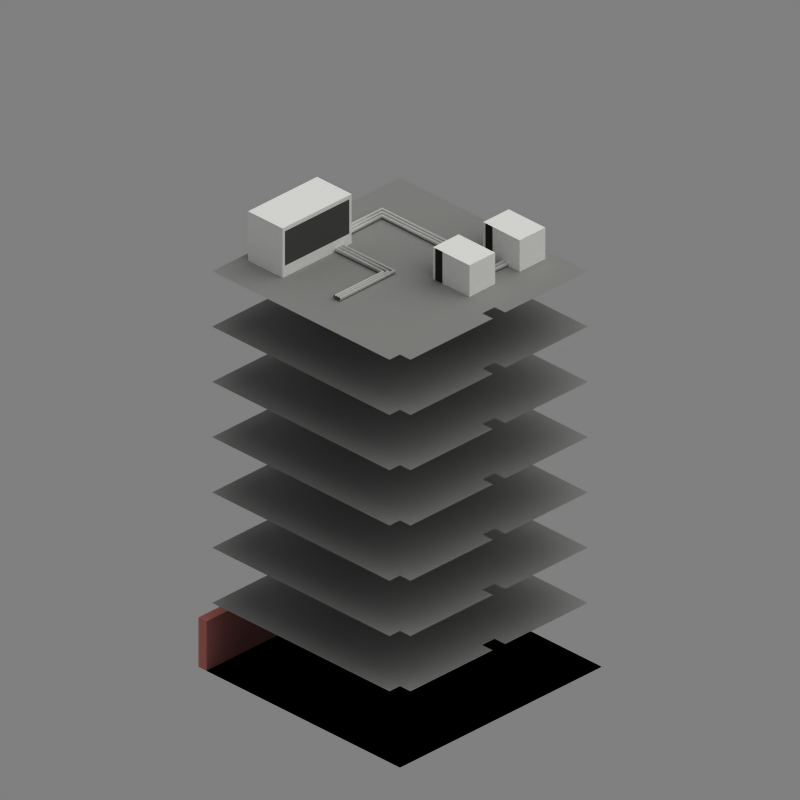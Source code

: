 # Source: ladderwall.blend  (saved by Blender 2.69.0; exported with 4.5.12 LTS)
import bpy
from mathutils import Matrix  # noqa: F401  (used for matrix-valued properties, if any)

bpy.ops.wm.read_factory_settings(use_empty=True)
scene = bpy.context.scene
scene.name = 'Scene'

# ---- collections
col_collection_1 = bpy.data.collections.new('Collection 1'); scene.collection.children.link(col_collection_1)
col_collection_2 = bpy.data.collections.new('Collection 2'); scene.collection.children.link(col_collection_2)
col_collection_2.hide_render = True
col_collection_2.hide_viewport = True
col_collection_10 = bpy.data.collections.new('Collection 10'); scene.collection.children.link(col_collection_10)

# ---- materials (node trees are filled in below, after node groups)
mat_material_006 = bpy.data.materials.new('Material.006')
mat_material_006.alpha_threshold = 0.0
mat_material_006.diffuse_color = (0.8, 0.4624, 0.4328, 1.0)
mat_material_006.roughness = 0.5
mat_material_006.line_color = (0.0, 0.0, 0.0, 1.0)
mat_material_001 = bpy.data.materials.new('Material.001')
mat_material_001.alpha_threshold = 0.0
mat_material_001.diffuse_color = (0.7642, 0.7642, 0.7642, 1.0)
mat_material_001.roughness = 0.5
mat_material_001.specular_intensity = 1.0
mat_material_001.line_color = (0.0, 0.0, 0.0, 1.0)
mat_material_010 = bpy.data.materials.new('Material.010')
mat_material_010.alpha_threshold = 0.0
mat_material_010.diffuse_color = (1.0, 1.0, 1.0, 1.0)
mat_material_010.roughness = 0.5
mat_material_010.line_color = (0.0, 0.0, 0.0, 1.0)
mat_material_009 = bpy.data.materials.new('Material.009')
mat_material_009.alpha_threshold = 0.0
mat_material_009.preview_render_type = 'CUBE'
mat_material_009.diffuse_color = (0.1457, 0.1457, 0.1457, 1.0)
mat_material_009.roughness = 0.5
mat_material_009.line_color = (0.0, 0.0, 0.0, 1.0)
mat_material_004 = bpy.data.materials.new('Material.004')
mat_material_004.alpha_threshold = 0.0
mat_material_004.preview_render_type = 'CUBE'
mat_material_004.diffuse_color = (1.0, 1.0, 1.0, 1.0)
mat_material_004.roughness = 0.5
mat_material_004.line_color = (0.0, 0.0, 0.0, 1.0)
mat_material_027 = bpy.data.materials.new('Material.027')
mat_material_027.alpha_threshold = 0.0
mat_material_027.diffuse_color = (0.5872, 0.5872, 0.5872, 1.0)
mat_material_027.roughness = 0.5
mat_material_027.line_color = (0.0, 0.0, 0.0, 1.0)
mat_material_002 = bpy.data.materials.new('Material.002')
mat_material_002.alpha_threshold = 0.0
mat_material_002.diffuse_color = (1.0, 1.0, 1.0, 1.0)
mat_material_002.roughness = 0.5
mat_material_002.line_color = (0.0, 0.0, 0.0, 1.0)
mat_material_000 = bpy.data.materials.new('Material.000')
mat_material_000.alpha_threshold = 0.0
mat_material_000.preview_render_type = 'CUBE'
mat_material_000.diffuse_color = (1.0, 1.0, 1.0, 1.0)
mat_material_000.roughness = 0.5
mat_material_000.line_color = (0.0, 0.0, 0.0, 1.0)
mat_material_005 = bpy.data.materials.new('Material.005')
mat_material_005.alpha_threshold = 0.0
mat_material_005.preview_render_type = 'CUBE'
mat_material_005.diffuse_color = (0.3086, 0.3086, 0.3086, 1.0)
mat_material_005.roughness = 0.5
mat_material_005.line_color = (0.0, 0.0, 0.0, 1.0)
mat_material_003 = bpy.data.materials.new('Material.003')
mat_material_003.alpha_threshold = 0.0
mat_material_003.diffuse_color = (0.3722, 0.3962, 0.8, 1.0)
mat_material_003.roughness = 0.5
mat_material_003.specular_intensity = 0.4459
mat_material_003.line_color = (0.0, 0.0, 0.0, 0.1284)

# ---- material node trees

# ---- world
world_world = bpy.data.worlds.new('WORLD'); scene.world = world_world
world_world.color = (0.5, 0.5, 0.5)
world_world.use_sun_shadow = False
world_world.sun_shadow_jitter_overblur = 0.0
world_world.cycles.sampling_method = 'MANUAL'
world_world.cycles.sample_map_resolution = 256
world_world.light_settings.distance = 5000.0

# ---- cameras
cam_camera = bpy.data.cameras.new('CAMERA')
cam_camera.type = 'ORTHO'
cam_camera.passepartout_alpha = 0.2
cam_camera.clip_start = 26.0
cam_camera.clip_end = 93.0
cam_camera.lens = 240.0
cam_camera.sensor_width = 32.0
cam_camera.sensor_height = 18.0
cam_camera.ortho_scale = 35.1
cam_camera.show_limits = True
cam_camera.show_passepartout = False
cam_camera.show_safe_areas = True
cam_camera.dof.focus_distance = 0.0
cam_camera.dof.aperture_fstop = 128.0

# ---- lights
light_sun = bpy.data.lights.new('SUN', 'SUN')
light_sun.color = (0.9961, 1.0, 0.949)
light_sun.transmission_factor = 0.0
light_sun.angle = 1.571
light_sun.energy = 1.15
light_sun.shadow_buffer_clip_start = 0.5
light_sun.shadow_soft_size = 1.0
light_sun.shadow_cascade_max_distance = 1000.0
light_sun.cycles.use_multiple_importance_sampling = False

# ---- meshes
me_cube_056 = bpy.data.meshes.new('Cube.056')
me_cube_056.from_pydata([(-2.0, -12.5, 0.0), (-2.0, 1.192e-07, 0.0), (-1.788e-06, 1.192e-07, 0.0), (-1.788e-06, -12.5, 0.0), (-2.0, -12.5, 2.0), (-2.0, 1.192e-07, 2.0), (-1.788e-06, 1.192e-07, 2.0), (-1.788e-06, -12.5, 2.0), (-2.0, -8.333, 2.0), (-2.0, -4.167, 2.0), (-2.0, -4.167, 0.0), (-2.0, -8.333, 0.0), (-1.788e-06, -4.167, 2.0), (-1.788e-06, -8.333, 2.0), (-1.788e-06, -8.333, 0.0), (-1.788e-06, -4.167, 0.0)], [], [(9, 5, 1, 10), (5, 6, 2, 1), (13, 7, 3, 14), (7, 4, 0, 3), (10, 1, 2, 15), (12, 6, 5, 9), (4, 8, 11, 0), (8, 9, 10, 11), (6, 12, 15, 2), (12, 13, 14, 15), (0, 11, 14, 3), (11, 10, 15, 14), (7, 13, 8, 4), (13, 12, 9, 8)])
me_cube_056.polygons.foreach_set('material_index', [0, 0, 0, 0, 0, 0, 0, 1, 0, 0, 0, 0, 0, 0])
me_cube_056.materials.append(mat_material_006)
me_cube_056.materials.append(None)
me_cube_056.use_remesh_preserve_volume = False
me_cube_056.use_remesh_preserve_attributes = False
me_cube_056.use_mirror_vertex_groups = False
me_cube_056.update()
me_plane_043 = bpy.data.meshes.new('Plane.043')
me_plane_043.from_pydata([(1.0, -1.0, 0.0), (-1.0, -1.0, 0.0), (1.0, 1.0, 0.0), (-1.0, 1.0, 0.0)], [], [(1, 0, 2, 3)])
me_plane_043.use_remesh_preserve_volume = False
me_plane_043.use_remesh_preserve_attributes = False
me_plane_043.use_mirror_vertex_groups = False
me_plane_043.update()
me_cube_044 = bpy.data.meshes.new('Cube.044')
me_cube_044.from_pydata([(-0.625, 1.775, 2.98e-07), (0.625, 1.775, 2.98e-07), (0.625, -8.022e-08, 2.98e-07), (-0.625, -2.558e-08, 2.98e-07), (-0.625, 1.775, 1.25), (0.625, 1.775, 1.25), (0.625, -8.022e-08, 1.25), (-0.625, -2.558e-08, 1.25), (-0.5, 1.775, 1.25), (0.5, 1.775, 1.25), (0.5, 1.775, 2.98e-07), (-0.5, 1.775, 2.98e-07), (0.5, -6.201e-08, 1.25), (-0.5, -4.379e-08, 1.25), (-0.5, -4.379e-08, 2.98e-07), (0.5, -6.201e-08, 2.98e-07), (0.1667, 1.775, 1.25), (-0.1667, 1.775, 1.25), (-0.1667, 1.775, 2.98e-07), (0.1667, 1.775, 2.98e-07), (-0.1023, -4.986e-08, 1.25), (0.1023, -5.593e-08, 1.25), (0.1023, -5.593e-08, 4.768e-07), (-0.1023, -4.986e-08, 4.768e-07), (0.625, 0.125, 1.25), (0.625, 0.125, 2.98e-07), (-0.625, 0.125, 1.25), (-0.625, 0.125, 2.98e-07), (-0.5, 0.125, 2.98e-07), (0.5, 0.125, 2.98e-07), (-0.5333, 0.0917, 1.25), (0.5333, 0.0917, 1.25), (-0.1667, 0.125, 2.98e-07), (0.1667, 0.125, 2.98e-07), (-0.07594, 0.0917, 1.25), (0.07594, 0.0917, 1.25), (0.625, 0.458, 2.98e-07), (-0.625, 0.458, 1.25), (-0.5333, 0.5487, 1.25), (0.5333, 0.5487, 1.25), (-0.07594, 0.5487, 1.25), (0.07594, 0.5487, 1.25), (0.625, 0.458, 1.25), (-0.625, 0.458, 2.98e-07), (-0.5, 0.458, 2.98e-07), (0.5, 0.458, 2.98e-07), (-0.1667, 0.458, 2.98e-07), (0.1667, 0.458, 2.98e-07), (-0.5333, 0.0917, 0.9761), (0.5333, 0.0917, 0.9761), (-0.07594, 0.0917, 0.9761), (0.07594, 0.0917, 0.9761), (-0.5333, 0.5487, 0.9761), (0.5333, 0.5487, 0.9761), (-0.07594, 0.5487, 0.9761), (0.07594, 0.5487, 0.9761)], [], [(9, 5, 1, 10), (24, 6, 2, 25), (13, 7, 3, 14), (37, 4, 0, 43), (29, 25, 2, 15), (39, 42, 5, 9), (4, 8, 11, 0), (16, 9, 10, 19), (6, 12, 15, 2), (20, 13, 14, 23), (27, 28, 14, 3), (33, 29, 15, 22), (37, 38, 8, 4), (41, 39, 9, 16), (8, 17, 18, 11), (17, 16, 19, 18), (12, 21, 22, 15), (21, 20, 23, 22), (28, 32, 23, 14), (32, 33, 22, 23), (38, 40, 17, 8), (40, 41, 16, 17), (42, 24, 25, 36), (7, 26, 27, 3), (45, 36, 25, 29), (12, 6, 24, 31), (43, 44, 28, 27), (47, 45, 29, 33), (7, 13, 30, 26), (21, 12, 31, 35), (44, 46, 32, 28), (46, 47, 33, 32), (13, 20, 34, 30), (20, 21, 35, 34), (26, 37, 43, 27), (31, 24, 42, 39), (26, 30, 38, 37), (39, 41, 55, 53), (40, 38, 52, 54), (34, 35, 41, 40), (5, 42, 36, 1), (10, 1, 36, 45), (0, 11, 44, 43), (19, 10, 45, 47), (11, 18, 46, 44), (18, 19, 47, 46), (51, 49, 53, 55), (48, 50, 54, 52), (41, 35, 51, 55), (34, 40, 54, 50), (31, 39, 53, 49), (38, 30, 48, 52), (30, 34, 50, 48), (35, 31, 49, 51)])
me_cube_044.polygons.foreach_set('material_index', [0, 0, 0, 0, 0, 0, 0, 0, 0, 1, 0, 0, 0, 0, 0, 0, 1, 0, 0, 0, 0, 0, 1, 0, 0, 0, 0, 0, 0, 0, 0, 0, 0, 0, 1, 0, 0, 0, 0, 0, 0, 0, 0, 0, 0, 0, 1, 1, 0, 0, 0, 0, 0, 0])
me_cube_044.materials.append(mat_material_010)
me_cube_044.materials.append(mat_material_009)
me_cube_044.use_remesh_preserve_volume = False
me_cube_044.use_remesh_preserve_attributes = False
me_cube_044.use_mirror_vertex_groups = False
me_cube_044.update()
me_cube_046 = bpy.data.meshes.new('Cube.046')
me_cube_046.from_pydata([(-0.4, 0.0, 0.0), (-0.4, 0.457, 0.0), (0.05739, 0.457, 0.0), (0.05739, 0.0, 0.0), (-0.4, 0.0, 0.2739), (-0.4, 0.457, 0.2739), (0.05739, 0.457, 0.2739), (0.05739, 0.0, 0.2739)], [], [(4, 5, 1, 0), (5, 6, 2, 1), (6, 7, 3, 2), (7, 4, 0, 3), (0, 1, 2, 3), (7, 6, 5, 4)])
me_cube_046.materials.append(mat_material_004)
me_cube_046.use_remesh_preserve_volume = False
me_cube_046.use_remesh_preserve_attributes = False
me_cube_046.use_mirror_vertex_groups = False
me_cube_046.update()
me_cube_045 = bpy.data.meshes.new('Cube.045')
me_cube_045.from_pydata([(-0.4574, 0.0, 0.0), (-0.4574, 0.457, 0.0), (0.0, 0.457, 0.0), (0.0, 0.0, 0.0), (-0.4574, 0.0, 0.2739), (-0.4574, 0.457, 0.2739), (0.0, 0.457, 0.2739), (0.0, 0.0, 0.2739)], [], [(4, 5, 1, 0), (5, 6, 2, 1), (6, 7, 3, 2), (7, 4, 0, 3), (0, 1, 2, 3), (7, 6, 5, 4)])
me_cube_045.materials.append(mat_material_004)
me_cube_045.use_remesh_preserve_volume = False
me_cube_045.use_remesh_preserve_attributes = False
me_cube_045.use_mirror_vertex_groups = False
me_cube_045.update()
me_plane_021 = bpy.data.meshes.new('Plane.021')
me_plane_021.from_pydata([(0.0, 5.125, 0.0), (-1.192e-07, -1.192e-07, 0.0), (-0.65, 5.125, 0.0), (-0.65, 0.0, 0.0), (0.0, 5.875, 0.0), (-0.65, 5.875, 0.0), (-0.65, 11.0, 0.0), (0.0, 11.0, 0.0), (0.0, 11.65, 0.0), (11.0, 11.65, 0.0), (11.0, 11.0, 0.0), (11.0, 0.0, 0.0)], [], [(1, 0, 2, 3), (1, 11, 10, 9, 8, 7, 6, 5, 4, 0)])
me_plane_021.materials.append(mat_material_027)
me_plane_021.use_remesh_preserve_volume = False
me_plane_021.use_remesh_preserve_attributes = False
me_plane_021.use_mirror_vertex_groups = False
me_plane_021.update()
me_plane_004 = bpy.data.meshes.new('Plane.004')
me_plane_004.from_pydata([(1.0, -1.0, 0.0), (-1.0, -1.0, 0.0), (1.0, 1.0, 0.0), (-1.0, 1.0, 0.0)], [], [(1, 0, 2, 3)])
me_plane_004.use_remesh_preserve_volume = False
me_plane_004.use_remesh_preserve_attributes = False
me_plane_004.use_mirror_vertex_groups = False
me_plane_004.update()
me_cube_016 = bpy.data.meshes.new('Cube.016')
me_cube_016.from_pydata([(-0.625, 1.775, 2.98e-07), (0.625, 1.775, 2.98e-07), (0.625, -8.022e-08, 2.98e-07), (-0.625, -2.558e-08, 2.98e-07), (-0.625, 1.775, 1.25), (0.625, 1.775, 1.25), (0.625, -8.022e-08, 1.25), (-0.625, -2.558e-08, 1.25), (-0.5, 1.775, 1.25), (0.5, 1.775, 1.25), (0.5, 1.775, 2.98e-07), (-0.5, 1.775, 2.98e-07), (0.5, -6.201e-08, 1.25), (-0.5, -4.379e-08, 1.25), (-0.5, -4.379e-08, 2.98e-07), (0.5, -6.201e-08, 2.98e-07), (0.1667, 1.775, 1.25), (-0.1667, 1.775, 1.25), (-0.1667, 1.775, 2.98e-07), (0.1667, 1.775, 2.98e-07), (-0.1023, -4.986e-08, 1.25), (0.1023, -5.593e-08, 1.25), (0.1023, -5.593e-08, 4.768e-07), (-0.1023, -4.986e-08, 4.768e-07), (0.625, 0.125, 1.25), (0.625, 0.125, 2.98e-07), (-0.625, 0.125, 1.25), (-0.625, 0.125, 2.98e-07), (-0.5, 0.125, 2.98e-07), (0.5, 0.125, 2.98e-07), (-0.5333, 0.0917, 1.25), (0.5333, 0.0917, 1.25), (-0.1667, 0.125, 2.98e-07), (0.1667, 0.125, 2.98e-07), (-0.07594, 0.0917, 1.25), (0.07594, 0.0917, 1.25), (0.625, 0.458, 2.98e-07), (-0.625, 0.458, 1.25), (-0.5333, 0.5487, 1.25), (0.5333, 0.5487, 1.25), (-0.07594, 0.5487, 1.25), (0.07594, 0.5487, 1.25), (0.625, 0.458, 1.25), (-0.625, 0.458, 2.98e-07), (-0.5, 0.458, 2.98e-07), (0.5, 0.458, 2.98e-07), (-0.1667, 0.458, 2.98e-07), (0.1667, 0.458, 2.98e-07), (-0.5333, 0.0917, 0.9761), (0.5333, 0.0917, 0.9761), (-0.07594, 0.0917, 0.9761), (0.07594, 0.0917, 0.9761), (-0.5333, 0.5487, 0.9761), (0.5333, 0.5487, 0.9761), (-0.07594, 0.5487, 0.9761), (0.07594, 0.5487, 0.9761)], [], [(9, 5, 1, 10), (24, 6, 2, 25), (13, 7, 3, 14), (37, 4, 0, 43), (29, 25, 2, 15), (39, 42, 5, 9), (4, 8, 11, 0), (16, 9, 10, 19), (6, 12, 15, 2), (20, 13, 14, 23), (27, 28, 14, 3), (33, 29, 15, 22), (37, 38, 8, 4), (41, 39, 9, 16), (8, 17, 18, 11), (17, 16, 19, 18), (12, 21, 22, 15), (21, 20, 23, 22), (28, 32, 23, 14), (32, 33, 22, 23), (38, 40, 17, 8), (40, 41, 16, 17), (42, 24, 25, 36), (7, 26, 27, 3), (45, 36, 25, 29), (12, 6, 24, 31), (43, 44, 28, 27), (47, 45, 29, 33), (7, 13, 30, 26), (21, 12, 31, 35), (44, 46, 32, 28), (46, 47, 33, 32), (13, 20, 34, 30), (20, 21, 35, 34), (26, 37, 43, 27), (31, 24, 42, 39), (26, 30, 38, 37), (39, 41, 55, 53), (40, 38, 52, 54), (34, 35, 41, 40), (5, 42, 36, 1), (10, 1, 36, 45), (0, 11, 44, 43), (19, 10, 45, 47), (11, 18, 46, 44), (18, 19, 47, 46), (51, 49, 53, 55), (48, 50, 54, 52), (41, 35, 51, 55), (34, 40, 54, 50), (31, 39, 53, 49), (38, 30, 48, 52), (30, 34, 50, 48), (35, 31, 49, 51)])
me_cube_016.polygons.foreach_set('material_index', [0, 0, 0, 0, 0, 0, 0, 0, 0, 1, 0, 0, 0, 0, 0, 0, 1, 0, 0, 0, 0, 0, 1, 0, 0, 0, 0, 0, 0, 0, 0, 0, 0, 0, 1, 0, 0, 0, 0, 0, 0, 0, 0, 0, 0, 0, 1, 1, 0, 0, 0, 0, 0, 0])
me_cube_016.materials.append(mat_material_010)
me_cube_016.materials.append(mat_material_009)
me_cube_016.use_remesh_preserve_volume = False
me_cube_016.use_remesh_preserve_attributes = False
me_cube_016.use_mirror_vertex_groups = False
me_cube_016.update()
me_cube_018 = bpy.data.meshes.new('Cube.018')
me_cube_018.from_pydata([(-0.4574, 0.0, 0.0), (-0.4574, 0.457, 0.0), (0.0, 0.457, 0.0), (0.0, 0.0, 0.0), (-0.4574, 0.0, 0.2739), (-0.4574, 0.457, 0.2739), (0.0, 0.457, 0.2739), (0.0, 0.0, 0.2739)], [], [(4, 5, 1, 0), (5, 6, 2, 1), (6, 7, 3, 2), (7, 4, 0, 3), (0, 1, 2, 3), (7, 6, 5, 4)])
me_cube_018.materials.append(mat_material_004)
me_cube_018.use_remesh_preserve_volume = False
me_cube_018.use_remesh_preserve_attributes = False
me_cube_018.use_mirror_vertex_groups = False
me_cube_018.update()
me_cube_032 = bpy.data.meshes.new('Cube.032')
me_cube_032.from_pydata([(-0.4, 0.0, 0.0), (-0.4, 0.457, 0.0), (0.05739, 0.457, 0.0), (0.05739, 0.0, 0.0), (-0.4, 0.0, 0.2739), (-0.4, 0.457, 0.2739), (0.05739, 0.457, 0.2739), (0.05739, 0.0, 0.2739)], [], [(4, 5, 1, 0), (5, 6, 2, 1), (6, 7, 3, 2), (7, 4, 0, 3), (0, 1, 2, 3), (7, 6, 5, 4)])
me_cube_032.materials.append(mat_material_004)
me_cube_032.use_remesh_preserve_volume = False
me_cube_032.use_remesh_preserve_attributes = False
me_cube_032.use_mirror_vertex_groups = False
me_cube_032.update()
me_cube_033 = bpy.data.meshes.new('Cube.033')
me_cube_033.from_pydata([(-0.3267, 1.228e-07, 9.537e-07), (-0.3267, 0.457, 9.537e-07), (-1.192e-07, 0.457, 9.537e-07), (-1.192e-07, 0.0, 9.537e-07), (-0.3267, 1.228e-07, 0.2739), (-0.3267, 0.457, 0.2739), (-1.192e-07, 0.457, 0.2739), (-1.192e-07, 0.0, 0.2739), (-0.3267, -2.742, 9.537e-07), (-0.3267, -2.285, 9.537e-07), (5.646e-08, -2.285, 9.537e-07), (5.96e-08, -2.742, 9.537e-07), (-0.3267, -2.742, 0.2739), (-0.3267, -2.285, 0.2739), (5.646e-08, -2.285, 0.2739), (5.96e-08, -2.742, 0.2739), (0.06534, -2.742, 0.0), (1.788e-07, -2.742, 0.0), (9.686e-08, 0.457, 0.0), (0.06534, 0.457, 0.0), (0.06534, -2.742, 0.2739), (1.788e-07, -2.742, 0.2739), (9.686e-08, 0.457, 0.2739), (0.06534, 0.457, 0.2739), (-0.3267, -2.742, 0.0), (-0.392, -2.742, 0.0), (-0.392, 0.457, 0.0), (-0.3267, 0.457, 0.0), (-0.3267, -2.742, 0.2739), (-0.392, -2.742, 0.2739), (-0.392, 0.457, 0.2739), (-0.3267, 0.457, 0.2739)], [], [(4, 5, 1, 0), (5, 6, 2, 1), (6, 7, 3, 2), (7, 4, 0, 3), (0, 1, 2, 3), (7, 6, 5, 4), (12, 13, 9, 8), (13, 14, 10, 9), (14, 15, 11, 10), (15, 12, 8, 11), (8, 9, 10, 11), (15, 14, 13, 12), (20, 21, 17, 16), (21, 22, 18, 17), (22, 23, 19, 18), (23, 20, 16, 19), (16, 17, 18, 19), (23, 22, 21, 20), (28, 29, 25, 24), (29, 30, 26, 25), (30, 31, 27, 26), (31, 28, 24, 27), (24, 25, 26, 27), (31, 30, 29, 28)])
me_cube_033.materials.append(mat_material_002)
me_cube_033.use_remesh_preserve_volume = False
me_cube_033.use_remesh_preserve_attributes = False
me_cube_033.use_mirror_vertex_groups = False
me_cube_033.update()
me_cube_034 = bpy.data.meshes.new('Cube.034')
me_cube_034.from_pydata([(-0.4574, 0.0, 9.537e-07), (-0.4574, 0.457, 9.537e-07), (-1.192e-07, 0.457, 9.537e-07), (-1.192e-07, 0.0, 9.537e-07), (-0.4574, 0.0, 0.2739), (-0.4574, 0.457, 0.2739), (-1.192e-07, 0.457, 0.2739), (-1.192e-07, 0.0, 0.2739)], [], [(4, 5, 1, 0), (5, 6, 2, 1), (6, 7, 3, 2), (7, 4, 0, 3), (0, 1, 2, 3), (7, 6, 5, 4)])
me_cube_034.materials.append(mat_material_000)
me_cube_034.use_remesh_preserve_volume = False
me_cube_034.use_remesh_preserve_attributes = False
me_cube_034.use_mirror_vertex_groups = False
me_cube_034.update()
me_cube_035 = bpy.data.meshes.new('Cube.035')
me_cube_035.from_pydata([(-0.4574, 0.0, 9.537e-07), (-0.4574, 0.457, 9.537e-07), (-1.192e-07, 0.457, 9.537e-07), (-1.192e-07, 0.0, 9.537e-07), (-0.4574, 0.0, 0.2739), (-0.4574, 0.457, 0.2739), (-1.192e-07, 0.457, 0.2739), (-1.192e-07, 0.0, 0.2739)], [], [(4, 5, 1, 0), (5, 6, 2, 1), (6, 7, 3, 2), (7, 4, 0, 3), (0, 1, 2, 3), (7, 6, 5, 4)])
me_cube_035.materials.append(mat_material_000)
me_cube_035.use_remesh_preserve_volume = False
me_cube_035.use_remesh_preserve_attributes = False
me_cube_035.use_mirror_vertex_groups = False
me_cube_035.update()
me_cube_036 = bpy.data.meshes.new('Cube.036')
me_cube_036.from_pydata([(-0.3267, 1.228e-07, 9.537e-07), (-0.3267, 0.457, 9.537e-07), (-1.192e-07, 0.457, 9.537e-07), (-1.192e-07, 0.0, 9.537e-07), (-0.3267, 1.228e-07, 0.2739), (-0.3267, 0.457, 0.2739), (-1.192e-07, 0.457, 0.2739), (-1.192e-07, 0.0, 0.2739), (-0.3267, -2.742, 9.537e-07), (-0.3267, -2.285, 9.537e-07), (5.646e-08, -2.285, 9.537e-07), (5.96e-08, -2.742, 9.537e-07), (-0.3267, -2.742, 0.2739), (-0.3267, -2.285, 0.2739), (5.646e-08, -2.285, 0.2739), (5.96e-08, -2.742, 0.2739), (0.06534, -2.742, 0.0), (1.788e-07, -2.742, 0.0), (9.686e-08, 0.457, 0.0), (0.06534, 0.457, 0.0), (0.06534, -2.742, 0.2739), (1.788e-07, -2.742, 0.2739), (9.686e-08, 0.457, 0.2739), (0.06534, 0.457, 0.2739), (-0.3267, -2.742, 0.0), (-0.392, -2.742, 0.0), (-0.392, 0.457, 0.0), (-0.3267, 0.457, 0.0), (-0.3267, -2.742, 0.2739), (-0.392, -2.742, 0.2739), (-0.392, 0.457, 0.2739), (-0.3267, 0.457, 0.2739)], [], [(4, 5, 1, 0), (5, 6, 2, 1), (6, 7, 3, 2), (7, 4, 0, 3), (0, 1, 2, 3), (7, 6, 5, 4), (12, 13, 9, 8), (13, 14, 10, 9), (14, 15, 11, 10), (15, 12, 8, 11), (8, 9, 10, 11), (15, 14, 13, 12), (20, 21, 17, 16), (21, 22, 18, 17), (22, 23, 19, 18), (23, 20, 16, 19), (16, 17, 18, 19), (23, 22, 21, 20), (28, 29, 25, 24), (29, 30, 26, 25), (30, 31, 27, 26), (31, 28, 24, 27), (24, 25, 26, 27), (31, 30, 29, 28)])
me_cube_036.materials.append(mat_material_002)
me_cube_036.use_remesh_preserve_volume = False
me_cube_036.use_remesh_preserve_attributes = False
me_cube_036.use_mirror_vertex_groups = False
me_cube_036.update()
me_cube_037 = bpy.data.meshes.new('Cube.037')
me_cube_037.from_pydata([(-2.8, -2.0, -2.0), (-2.8, 1.192e-07, -2.0), (0.0, 1.192e-07, -2.0), (0.0, -2.0, -2.0), (-2.8, -2.0, 1.192e-07), (-2.8, 1.192e-07, 1.192e-07), (0.0, 1.192e-07, 1.192e-07), (0.0, -2.0, 1.192e-07)], [], [(4, 5, 1, 0), (5, 6, 2, 1), (6, 7, 3, 2), (7, 4, 0, 3), (0, 1, 2, 3), (7, 6, 5, 4)])
me_cube_037.materials.append(mat_material_002)
me_cube_037.use_remesh_preserve_volume = False
me_cube_037.use_remesh_preserve_attributes = False
me_cube_037.use_mirror_vertex_groups = False
me_cube_037.update()
me_cube_038 = bpy.data.meshes.new('Cube.038')
me_cube_038.from_pydata([(-2.8, -2.0, -2.0), (-2.8, 1.192e-07, -2.0), (0.0, 1.192e-07, -2.0), (0.0, -2.0, -2.0), (-2.8, -2.0, 1.192e-07), (-2.8, 1.192e-07, 1.192e-07), (0.0, 1.192e-07, 1.192e-07), (0.0, -2.0, 1.192e-07)], [], [(4, 5, 1, 0), (5, 6, 2, 1), (6, 7, 3, 2), (7, 4, 0, 3), (0, 1, 2, 3), (7, 6, 5, 4)])
me_cube_038.materials.append(mat_material_002)
me_cube_038.use_remesh_preserve_volume = False
me_cube_038.use_remesh_preserve_attributes = False
me_cube_038.use_mirror_vertex_groups = False
me_cube_038.update()
me_cube_039 = bpy.data.meshes.new('Cube.039')
me_cube_039.from_pydata([(0.2, 5.2, 3.0), (-2.702e-08, 5.2, 3.0), (-2.384e-07, 5.2, 1.8e-14), (0.2, 5.2, -1.51e-08), (0.2, -1.637e-07, 3.0), (1.995e-07, -1.788e-07, 3.0), (-1.192e-08, -1.788e-07, 9e-16), (0.2, -1.637e-07, -1.51e-08)], [], [(4, 5, 1, 0), (5, 6, 2, 1), (6, 7, 3, 2), (7, 4, 0, 3), (0, 1, 2, 3), (7, 6, 5, 4)])
me_cube_039.materials.append(mat_material_002)
me_cube_039.use_remesh_preserve_volume = False
me_cube_039.use_remesh_preserve_attributes = False
me_cube_039.use_mirror_vertex_groups = False
me_cube_039.update()
me_cube_040 = bpy.data.meshes.new('Cube.040')
me_cube_040.from_pydata([(0.2, 5.2, 9.0), (-2.702e-08, 5.2, 9.0), (-2.384e-07, 5.2, 1.8e-14), (0.2, 5.2, -1.51e-08), (0.2, -1.637e-07, 9.0), (1.995e-07, -1.788e-07, 9.0), (-1.192e-08, -1.788e-07, 9e-16), (0.2, -1.637e-07, -1.51e-08)], [], [(4, 5, 1, 0), (5, 6, 2, 1), (6, 7, 3, 2), (7, 4, 0, 3), (0, 1, 2, 3), (7, 6, 5, 4)])
me_cube_040.materials.append(mat_material_005)
me_cube_040.use_remesh_preserve_volume = False
me_cube_040.use_remesh_preserve_attributes = False
me_cube_040.use_mirror_vertex_groups = False
me_cube_040.update()
me_cube_025 = bpy.data.meshes.new('Cube.025')
me_cube_025.from_pydata([(-5.487e-08, 0.0, 0.0), (3.336, -4.768e-07, 0.0), (-5.487e-08, 0.0, 2.0), (3.336, -4.768e-07, 2.0), (-8.364e-08, -2.0, 0.0), (3.336, -2.0, 0.0), (-8.364e-08, -2.0, 2.0), (3.336, -2.0, 2.0)], [(5, 1), (0, 4)], [(2, 0, 1, 3), (6, 7, 5, 4), (2, 3, 7, 6)])
me_cube_025.materials.append(mat_material_003)
me_cube_025.use_remesh_preserve_volume = False
me_cube_025.use_remesh_preserve_attributes = False
me_cube_025.use_mirror_vertex_groups = False
me_cube_025.update()

# ---- curves / text
cu_beziercircle = bpy.data.curves.new('BezierCircle', 'CURVE')
cu_beziercircle.dimensions = '3D'
_sp = cu_beziercircle.splines.new('BEZIER'); _sp.bezier_points.add(3)
_sp.bezier_points.foreach_set('co', [-1.0, 0.0, 0.0, 0.0, 1.0, 0.0, 1.0, 0.0, 0.0, 0.0, -1.0, 0.0])
_sp.bezier_points.foreach_set('handle_left', [-1.0, -0.5521, 0.0, -0.5521, 1.0, 0.0, 1.0, 0.5521, 0.0, 0.5521, -1.0, 0.0])
_sp.bezier_points.foreach_set('handle_right', [-1.0, 0.5521, 0.0, 0.5521, 1.0, 0.0, 1.0, -0.5521, 0.0, -0.5521, -1.0, 0.0])
for _p, _l, _r in zip(_sp.bezier_points, ['AUTO', 'AUTO', 'AUTO', 'AUTO'], ['AUTO', 'AUTO', 'AUTO', 'AUTO']): _p.handle_left_type = _l; _p.handle_right_type = _r
_sp.order_u = 0
_sp.order_v = 0
_sp.use_cyclic_u = True
cu_beziercircle.use_path = True
cu_beziercircle.use_path_clamp = True
cu_beziercircle.bevel_resolution = 0
cu_beziercircle.fill_mode = 'HALF'
cu_beziercurve_010 = bpy.data.curves.new('BezierCurve.010', 'CURVE')
cu_beziercurve_010.dimensions = '3D'
_sp = cu_beziercurve_010.splines.new('BEZIER'); _sp.bezier_points.add(2)
_sp.bezier_points.foreach_set('co', [1.0, 0.0, 0.0, -3.089, 0.0, 0.0, -3.089, 3.0, 0.0])
_sp.bezier_points.foreach_set('handle_left', [2.363, 0.0, 0.0, -1.726, 0.0, 0.0, -3.089, 2.0, 0.0])
_sp.bezier_points.foreach_set('handle_right', [-0.3631, 0.0, 0.0, -3.089, 1.0, 0.0, -3.089, 4.0, 0.0])
for _p, _l, _r in zip(_sp.bezier_points, ['VECTOR', 'VECTOR', 'VECTOR'], ['VECTOR', 'VECTOR', 'VECTOR']): _p.handle_left_type = _l; _p.handle_right_type = _r
_sp.order_u = 0
_sp.order_v = 0
cu_beziercurve_010.use_path = True
cu_beziercurve_010.use_path_clamp = True
cu_beziercurve_010.bevel_mode = 'OBJECT'
cu_beziercurve_010.bevel_resolution = 0
cu_beziercurve_010.fill_mode = 'HALF'
cu_beziercurve_009 = bpy.data.curves.new('BezierCurve.009', 'CURVE')
cu_beziercurve_009.dimensions = '3D'
_sp = cu_beziercurve_009.splines.new('BEZIER'); _sp.bezier_points.add(2)
_sp.bezier_points.foreach_set('co', [1.0, 0.0, 0.0, -3.289, 0.0, 0.0, -3.289, 3.2, 0.0])
_sp.bezier_points.foreach_set('handle_left', [2.43, 0.0, 0.0, -1.86, 0.0, 0.0, -3.289, 2.133, 0.0])
_sp.bezier_points.foreach_set('handle_right', [-0.4298, 0.0, 0.0, -3.289, 1.067, 0.0, -3.289, 4.267, 0.0])
for _p, _l, _r in zip(_sp.bezier_points, ['VECTOR', 'VECTOR', 'VECTOR'], ['VECTOR', 'VECTOR', 'VECTOR']): _p.handle_left_type = _l; _p.handle_right_type = _r
_sp.order_u = 0
_sp.order_v = 0
cu_beziercurve_009.materials.append(mat_material_001)
cu_beziercurve_009.use_path = True
cu_beziercurve_009.use_path_clamp = True
cu_beziercurve_009.bevel_mode = 'OBJECT'
cu_beziercurve_009.bevel_resolution = 0
cu_beziercurve_009.fill_mode = 'HALF'
cu_beziercurve_008 = bpy.data.curves.new('BezierCurve.008', 'CURVE')
cu_beziercurve_008.dimensions = '3D'
_sp = cu_beziercurve_008.splines.new('BEZIER'); _sp.bezier_points.add(2)
_sp.bezier_points.foreach_set('co', [1.0, 0.0, 0.0, -3.489, 0.0, 0.0, -3.489, 3.4, 0.0])
_sp.bezier_points.foreach_set('handle_left', [2.496, 0.0, 0.0, -1.993, 0.0, 0.0, -3.489, 2.267, 0.0])
_sp.bezier_points.foreach_set('handle_right', [-0.4964, 0.0, 0.0, -3.489, 1.133, 0.0, -3.489, 4.533, 0.0])
for _p, _l, _r in zip(_sp.bezier_points, ['VECTOR', 'VECTOR', 'VECTOR'], ['VECTOR', 'VECTOR', 'VECTOR']): _p.handle_left_type = _l; _p.handle_right_type = _r
_sp.order_u = 0
_sp.order_v = 0
cu_beziercurve_008.materials.append(mat_material_001)
cu_beziercurve_008.use_path = True
cu_beziercurve_008.use_path_clamp = True
cu_beziercurve_008.bevel_mode = 'OBJECT'
cu_beziercurve_008.bevel_resolution = 0
cu_beziercurve_008.fill_mode = 'HALF'
cu_beziercurve_007 = bpy.data.curves.new('BezierCurve.007', 'CURVE')
cu_beziercurve_007.dimensions = '3D'
_sp = cu_beziercurve_007.splines.new('BEZIER'); _sp.bezier_points.add(3)
_sp.bezier_points.foreach_set('co', [1.303, 5.96e-07, -0.262, 1.303, -2.923, -0.262, -5.723, -2.923, -0.262, -5.723, -3.446, -0.262])
_sp.bezier_points.foreach_set('handle_left', [1.303, 0.9745, -0.262, 1.303, -1.949, -0.262, -3.381, -2.923, -0.262, -5.723, -3.272, -0.262])
_sp.bezier_points.foreach_set('handle_right', [1.303, -0.9745, -0.262, -1.039, -2.923, -0.262, -5.723, -3.098, -0.262, -5.723, -3.62, -0.262])
for _p, _l, _r in zip(_sp.bezier_points, ['VECTOR', 'VECTOR', 'VECTOR', 'VECTOR'], ['VECTOR', 'VECTOR', 'VECTOR', 'VECTOR']): _p.handle_left_type = _l; _p.handle_right_type = _r
_sp.order_u = 0
_sp.order_v = 0
cu_beziercurve_007.use_path = True
cu_beziercurve_007.use_path_clamp = True
cu_beziercurve_007.bevel_mode = 'OBJECT'
cu_beziercurve_007.bevel_resolution = 0
cu_beziercurve_007.fill_mode = 'HALF'
cu_beziercurve_006 = bpy.data.curves.new('BezierCurve.006', 'CURVE')
cu_beziercurve_006.dimensions = '3D'
_sp = cu_beziercurve_006.splines.new('BEZIER'); _sp.bezier_points.add(3)
_sp.bezier_points.foreach_set('co', [1.303, 5.96e-07, -0.262, 1.303, -2.723, -0.262, -5.723, -2.723, -0.262, -5.723, -3.446, -0.262])
_sp.bezier_points.foreach_set('handle_left', [1.303, 0.9078, -0.262, 1.303, -1.816, -0.262, -3.381, -2.723, -0.262, -5.723, -3.205, -0.262])
_sp.bezier_points.foreach_set('handle_right', [1.303, -0.9078, -0.262, -1.039, -2.723, -0.262, -5.723, -2.964, -0.262, -5.723, -3.686, -0.262])
for _p, _l, _r in zip(_sp.bezier_points, ['VECTOR', 'VECTOR', 'VECTOR', 'VECTOR'], ['VECTOR', 'VECTOR', 'VECTOR', 'VECTOR']): _p.handle_left_type = _l; _p.handle_right_type = _r
_sp.order_u = 0
_sp.order_v = 0
cu_beziercurve_006.use_path = True
cu_beziercurve_006.use_path_clamp = True
cu_beziercurve_006.bevel_mode = 'OBJECT'
cu_beziercurve_006.bevel_resolution = 0
cu_beziercurve_006.fill_mode = 'HALF'
cu_beziercurve_005 = bpy.data.curves.new('BezierCurve.005', 'CURVE')
cu_beziercurve_005.dimensions = '3D'
_sp = cu_beziercurve_005.splines.new('BEZIER'); _sp.bezier_points.add(3)
_sp.bezier_points.foreach_set('co', [1.303, 5.96e-07, -0.262, 1.303, -2.523, -0.262, -5.323, -2.523, -0.262, -5.323, -1.937, -0.262])
_sp.bezier_points.foreach_set('handle_left', [1.303, 0.8412, -0.262, 1.303, -1.682, -0.262, -3.114, -2.523, -0.262, -5.323, -2.133, -0.262])
_sp.bezier_points.foreach_set('handle_right', [1.303, -0.8412, -0.262, -0.9055, -2.523, -0.262, -5.323, -2.328, -0.262, -5.323, -1.742, -0.262])
for _p, _l, _r in zip(_sp.bezier_points, ['VECTOR', 'VECTOR', 'VECTOR', 'VECTOR'], ['VECTOR', 'VECTOR', 'VECTOR', 'VECTOR']): _p.handle_left_type = _l; _p.handle_right_type = _r
_sp.order_u = 0
_sp.order_v = 0
cu_beziercurve_005.use_path = True
cu_beziercurve_005.use_path_clamp = True
cu_beziercurve_005.bevel_mode = 'OBJECT'
cu_beziercurve_005.bevel_resolution = 0
cu_beziercurve_005.fill_mode = 'HALF'

# ---- objects
ob_cube = bpy.data.objects.new('Cube', me_cube_056)
ob_plane_001 = bpy.data.objects.new('Plane.001', me_plane_043)
ob_beziercircle = bpy.data.objects.new('BezierCircle', cu_beziercircle)
ob_beziercurve_005 = bpy.data.objects.new('BezierCurve.005', cu_beziercurve_010)
ob_beziercurve_004 = bpy.data.objects.new('BezierCurve.004', cu_beziercurve_009)
ob_beziercurve_003 = bpy.data.objects.new('BezierCurve.003', cu_beziercurve_008)
ob_beziercurve_002 = bpy.data.objects.new('BezierCurve.002', cu_beziercurve_007)
ob_beziercurve_001 = bpy.data.objects.new('BezierCurve.001', cu_beziercurve_006)
ob_beziercurve = bpy.data.objects.new('BezierCurve', cu_beziercurve_005)
ob_acunit_001 = bpy.data.objects.new('acUnit.001', me_cube_044)
ob_acunit_fan_007 = bpy.data.objects.new('acUnit.fan.007', me_cube_046)
ob_acunit_fan_005 = bpy.data.objects.new('acUnit.fan.005', me_cube_045)
ob_plane_018 = bpy.data.objects.new('Plane.018', me_plane_021)
ob_plane = bpy.data.objects.new('Plane', me_plane_004)
ob_acunit = bpy.data.objects.new('acUnit', me_cube_016)
ob_acunit_fan = bpy.data.objects.new('acUnit.fan', me_cube_018)
ob_acunit_fan_001 = bpy.data.objects.new('acUnit.fan.001', me_cube_032)
ob_acunit_fan_002 = bpy.data.objects.new('acUnit.fan.002', me_cube_033)
ob_acunit_fan_003 = bpy.data.objects.new('acUnit.fan.003', me_cube_034)
ob_acunit_fan_004 = bpy.data.objects.new('acUnit.fan.004', me_cube_035)
ob_acunit_fan_006 = bpy.data.objects.new('acUnit.fan.006', me_cube_036)
ob_cube_033 = bpy.data.objects.new('Cube.033', me_cube_037)
ob_cube_034 = bpy.data.objects.new('Cube.034', me_cube_038)
ob_cube_035 = bpy.data.objects.new('Cube.035', me_cube_039)
ob_cube_036 = bpy.data.objects.new('Cube.036', me_cube_040)
ob_cube_018 = bpy.data.objects.new('Cube.018', me_cube_025)
ob_helper = bpy.data.objects.new('HELPER', None)
ob_camera = bpy.data.objects.new('CAMERA', cam_camera)
ob_sun = bpy.data.objects.new('SUN', light_sun)

# ---- transforms, parenting, visibility, modifiers, constraints
ob_cube.location = (6.25, 6.25, 0.0)
ob_cube.scale = (0.25, 1.0, 1.25)
ob_cube.lineart.crease_threshold = 0.0
ob_plane_001.location = (0.0, 0.0, 0.0)
ob_plane_001.scale = (6.25, 6.25, 1.0)
ob_plane_001.lineart.crease_threshold = 0.0
ob_beziercircle.location = (-0.8418, 0.7029, 21.9)
ob_beziercircle.scale = (0.1, 0.1, 1.0)
ob_beziercircle.hide_viewport = True
ob_beziercircle.lineart.crease_threshold = 0.0
ob_beziercurve_005.location = (2.186, 1.072, 20.4)
ob_beziercurve_005.scale = (0.7104, 1.0, 1.0)
ob_beziercurve_005.hide_viewport = True
ob_beziercurve_005.lineart.crease_threshold = 0.0
ob_beziercurve_004.location = (2.186, 0.8718, 20.4)
ob_beziercurve_004.scale = (0.7104, 1.0, 1.0)
ob_beziercurve_004.hide_viewport = True
ob_beziercurve_004.lineart.crease_threshold = 0.0
ob_beziercurve_003.location = (2.186, 0.6718, 20.4)
ob_beziercurve_003.scale = (0.7104, 1.0, 1.0)
ob_beziercurve_003.hide_viewport = True
ob_beziercurve_003.lineart.crease_threshold = 0.0
ob_beziercurve_002.location = (2.63, 0.1037, 20.66)
ob_beziercurve_002.hide_viewport = True
ob_beziercurve_002.lineart.crease_threshold = 0.0
ob_beziercurve_001.location = (2.43, 0.1037, 20.66)
ob_beziercurve_001.hide_viewport = True
ob_beziercurve_001.lineart.crease_threshold = 0.0
ob_beziercurve.location = (2.23, 0.1037, 20.66)
ob_beziercurve.hide_viewport = True
ob_beziercurve.lineart.crease_threshold = 0.0
ob_acunit_001.location = (-1.805, -1.034, 20.3)
ob_acunit_001.rotation_euler = (0.0, 0.0, 1.571)
ob_acunit_001.scale = (1.28, 1.28, 1.28)
ob_acunit_001.hide_viewport = True
ob_acunit_001.lineart.crease_threshold = 0.0
ob_acunit_fan_007.parent = ob_acunit_001
ob_acunit_fan_007.matrix_parent_inverse = Matrix(((1.0, 0.0, 0.0, -1.675), (0.0, 1.0, -7.451e-09, 0.5362), (0.0, 0.0, 1.0, -4.308), (0.0, 0.0, 0.0, 1.0)))
ob_acunit_fan_007.location = (1.542, -0.4445, 5.285)
ob_acunit_fan_007.hide_viewport = True
ob_acunit_fan_007.lineart.crease_threshold = 0.0
ob_acunit_fan_005.parent = ob_acunit_001
ob_acunit_fan_005.matrix_parent_inverse = Matrix(((1.0, 0.0, 0.0, -1.675), (0.0, 1.0, -7.451e-09, 0.5362), (0.0, 0.0, 1.0, -4.308), (0.0, 0.0, 0.0, 1.0)))
ob_acunit_fan_005.location = (2.208, -0.4445, 5.285)
ob_acunit_fan_005.hide_viewport = True
ob_acunit_fan_005.lineart.crease_threshold = 0.0
ob_plane_018.location = (-5.5, -5.5, 3.5)
ob_plane_018.hide_viewport = True
ob_plane_018.lineart.crease_threshold = 0.0
_m = ob_plane_018.modifiers.new('Array', 'ARRAY')
_m.count = 7
_m.use_constant_offset = True
_m.constant_offset_displace = (0.0, 0.0, 2.8)
_m.use_relative_offset = False
ob_plane.location = (0.0, 0.0, 0.0)
ob_plane.scale = (6.25, 6.25, 1.0)
ob_plane.hide_viewport = True
ob_plane.lineart.crease_threshold = 0.0
ob_acunit.location = (-1.805, -4.142, 20.3)
ob_acunit.rotation_euler = (0.0, 0.0, 1.571)
ob_acunit.scale = (1.28, 1.28, 1.28)
ob_acunit.hide_viewport = True
ob_acunit.lineart.crease_threshold = 0.0
ob_acunit_fan.parent = ob_acunit
ob_acunit_fan.matrix_parent_inverse = Matrix(((1.0, 0.0, 0.0, -1.675), (0.0, 1.0, -7.451e-09, 0.5362), (0.0, 0.0, 1.0, -4.308), (0.0, 0.0, 0.0, 1.0)))
ob_acunit_fan.location = (2.208, -0.4445, 5.285)
ob_acunit_fan.hide_viewport = True
ob_acunit_fan.lineart.crease_threshold = 0.0
ob_acunit_fan_001.parent = ob_acunit
ob_acunit_fan_001.matrix_parent_inverse = Matrix(((1.0, 0.0, 0.0, -1.675), (0.0, 1.0, -7.451e-09, 0.5362), (0.0, 0.0, 1.0, -4.308), (0.0, 0.0, 0.0, 1.0)))
ob_acunit_fan_001.location = (1.542, -0.4445, 5.285)
ob_acunit_fan_001.hide_viewport = True
ob_acunit_fan_001.lineart.crease_threshold = 0.0
ob_acunit_fan_002.location = (3.815, 3.473, 22.6)
ob_acunit_fan_002.rotation_euler = (0.0, 0.0, -1.571)
ob_acunit_fan_002.scale = (2.344, 0.3351, 0.7658)
ob_acunit_fan_002.hide_viewport = True
ob_acunit_fan_002.lineart.crease_threshold = 0.0
_m = ob_acunit_fan_002.modifiers.new('Array', 'ARRAY')
_m.count = 4
_m.constant_offset_displace = (0.0, 0.0, 0.0)
ob_acunit_fan_003.location = (3.815, 3.473, 22.6)
ob_acunit_fan_003.scale = (1.674, 1.676, 0.7658)
ob_acunit_fan_003.hide_viewport = True
ob_acunit_fan_003.lineart.crease_threshold = 0.0
_m = ob_acunit_fan_003.modifiers.new('Array', 'ARRAY')
_m.count = 4
_m.constant_offset_displace = (0.0, -1.0, 0.0)
_m.relative_offset_displace = (0.0, -1.4, 0.0)
ob_acunit_fan_004.location = (4.887, 3.473, 22.6)
ob_acunit_fan_004.scale = (1.674, 1.676, 0.7658)
ob_acunit_fan_004.hide_viewport = True
ob_acunit_fan_004.lineart.crease_threshold = 0.0
_m = ob_acunit_fan_004.modifiers.new('Array', 'ARRAY')
_m.count = 4
_m.constant_offset_displace = (0.0, -1.0, 0.0)
_m.relative_offset_displace = (0.0, -1.4, 0.0)
ob_acunit_fan_006.location = (4.887, 3.473, 22.6)
ob_acunit_fan_006.rotation_euler = (0.0, 0.0, -1.571)
ob_acunit_fan_006.scale = (2.344, 0.3351, 0.7658)
ob_acunit_fan_006.hide_viewport = True
ob_acunit_fan_006.lineart.crease_threshold = 0.0
_m = ob_acunit_fan_006.modifiers.new('Array', 'ARRAY')
_m.count = 4
_m.constant_offset_displace = (0.0, 0.0, 0.0)
ob_cube_033.location = (5.04, 4.392, 22.6)
ob_cube_033.scale = (0.7658, 0.07658, 1.149)
ob_cube_033.hide_viewport = True
ob_cube_033.lineart.crease_threshold = 0.0
ob_cube_034.location = (5.04, 0.1037, 22.6)
ob_cube_034.scale = (0.7658, -0.07658, 1.149)
ob_cube_034.hide_viewport = True
ob_cube_034.lineart.crease_threshold = 0.0
ob_cube_035.location = (2.896, 0.2569, 20.3)
ob_cube_035.scale = (0.7658, 0.7658, 0.1914)
ob_cube_035.hide_viewport = True
ob_cube_035.lineart.crease_threshold = 0.0
ob_cube_036.location = (2.896, 0.2569, 20.87)
ob_cube_036.scale = (0.7658, 0.7658, 0.1914)
ob_cube_036.hide_viewport = True
ob_cube_036.lineart.crease_threshold = 0.0
ob_cube_018.location = (-1.0, 0.5, 0.0)
ob_cube_018.scale = (1.0, 0.1, 1.0)
ob_cube_018.lineart.crease_threshold = 0.0
ob_helper.location = (0.0, 0.0, 12.5)
ob_helper.rotation_euler = (-0.5236, 0.0, -2.356)
ob_helper.lock_rotations_4d = False
ob_helper.empty_display_type = 'ARROWS'
ob_helper.empty_image_offset = (0.0, 0.0)
ob_helper.color = (0.0, 0.0, 0.0, 1.0)
ob_helper.lineart.crease_threshold = 0.0
ob_camera.parent = ob_helper
ob_camera.location = (-2.328e-08, -59.38, 0.866)
ob_camera.rotation_euler = (1.571, 2.22e-16, 2.22e-16)
ob_camera.scale = (0.4, 0.4, 0.4)
ob_camera.lock_rotations_4d = False
ob_camera.empty_display_type = 'ARROWS'
ob_camera.color = (0.0, 0.0, 0.0, 0.0)
ob_camera.display_type = 'WIRE'
ob_camera.lineart.crease_threshold = 0.0
ob_sun.parent = ob_helper
ob_sun.matrix_parent_inverse = Matrix(((0.7071, 0.7071, -1.032e-07, 2.065e-07), (-0.6124, 0.6124, -0.5, 1.0), (-0.3536, 0.3536, 0.866, -1.732), (0.0, 0.0, 0.0, 1.0)))
ob_sun.location = (43.75, 12.5, 31.25)
ob_sun.rotation_euler = (0.0, 0.5236, 0.6109)
ob_sun.lock_rotations_4d = False
ob_sun.empty_display_type = 'ARROWS'
ob_sun.color = (0.0, 0.0, 0.0, 1.0)
ob_sun.lineart.crease_threshold = 0.0
cu_beziercurve_010.bevel_object = ob_beziercircle
cu_beziercurve_009.bevel_object = ob_beziercircle
cu_beziercurve_008.bevel_object = ob_beziercircle
cu_beziercurve_007.bevel_object = ob_beziercircle
cu_beziercurve_006.bevel_object = ob_beziercircle
cu_beziercurve_005.bevel_object = ob_beziercircle

# ---- collection membership
col_collection_1.objects.link(ob_cube)
col_collection_1.objects.link(ob_plane_001)
col_collection_1.objects.link(ob_beziercircle)
col_collection_1.objects.link(ob_beziercurve_005)
col_collection_1.objects.link(ob_beziercurve_004)
col_collection_1.objects.link(ob_beziercurve_003)
col_collection_1.objects.link(ob_beziercurve_002)
col_collection_1.objects.link(ob_beziercurve_001)
col_collection_1.objects.link(ob_beziercurve)
col_collection_1.objects.link(ob_acunit_001)
col_collection_1.objects.link(ob_acunit_fan_007)
col_collection_1.objects.link(ob_acunit_fan_005)
col_collection_1.objects.link(ob_plane_018)
col_collection_1.objects.link(ob_plane)
col_collection_1.objects.link(ob_acunit)
col_collection_1.objects.link(ob_acunit_fan)
col_collection_1.objects.link(ob_acunit_fan_001)
col_collection_1.objects.link(ob_acunit_fan_002)
col_collection_1.objects.link(ob_acunit_fan_003)
col_collection_1.objects.link(ob_acunit_fan_004)
col_collection_1.objects.link(ob_acunit_fan_006)
col_collection_1.objects.link(ob_cube_033)
col_collection_1.objects.link(ob_cube_034)
col_collection_1.objects.link(ob_cube_035)
col_collection_1.objects.link(ob_cube_036)
col_collection_2.objects.link(ob_cube_018)
col_collection_10.objects.link(ob_helper)
col_collection_10.objects.link(ob_camera)
col_collection_10.objects.link(ob_sun)

# ---- scene / render settings (as saved in the file)
scene.camera = ob_camera
scene.frame_start = 1; scene.frame_end = 4; scene.frame_set(3)
scene.render.engine = 'BLENDER_EEVEE_NEXT'
scene.render.image_settings.compression = 90
scene.render.resolution_x = 512
scene.render.resolution_y = 512
scene.render.pixel_aspect_x = 100.0
scene.render.pixel_aspect_y = 100.0
scene.render.fps = 25
scene.render.dither_intensity = 0.0
scene.render.border_min_x = 0.1558
scene.render.border_min_y = 0.05192
scene.render.border_max_x = 0.7788
scene.render.border_max_y = 0.6077
scene.render.use_compositing = False
scene.render.use_sequencer = False
scene.render.bake_margin = 2
scene.render.bake_bias = 0.0
scene.render.use_stamp_time = False
scene.render.use_stamp_date = False
scene.render.use_stamp_frame = False
scene.render.use_stamp_camera = False
scene.render.use_stamp_scene = False
scene.render.use_stamp_filename = False
scene.render.use_stamp_render_time = False
scene.render.stamp_font_size = 0
scene.cycles.use_denoising = False
scene.cycles.samples = 10
scene.cycles.sampling_pattern = 'TABULATED_SOBOL'
scene.cycles.light_sampling_threshold = 0.0
scene.cycles.use_adaptive_sampling = False
scene.cycles.use_light_tree = False
scene.cycles.blur_glossy = 0.0
scene.cycles.volume_bounces = 1
scene.cycles.pixel_filter_type = 'GAUSSIAN'
scene.cycles.sample_clamp_indirect = 0.0
scene.view_settings.view_transform = 'Raw'
bpy.context.view_layer.update()
